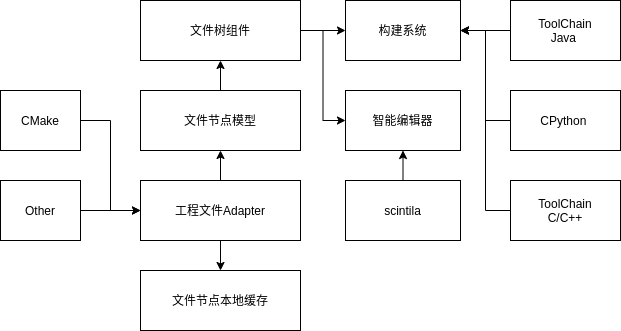

The diagram above was exported from draw.io. Its source (the exported page's mxGraphModel, read from the mxfile embedded in the PNG):
<mxGraphModel dx="1101" dy="795" grid="1" gridSize="10" guides="1" tooltips="1" connect="1" arrows="1" fold="1" page="1" pageScale="1" pageWidth="827" pageHeight="1169" math="0" shadow="0">
  <root>
    <mxCell id="0" />
    <mxCell id="1" parent="0" />
    <mxCell id="33" style="edgeStyle=orthogonalEdgeStyle;rounded=0;orthogonalLoop=1;jettySize=auto;html=1;entryX=0.5;entryY=1;entryDx=0;entryDy=0;exitX=0.5;exitY=0;exitDx=0;exitDy=0;" edge="1" parent="1" source="9" target="10">
      <mxGeometry relative="1" as="geometry">
        <mxPoint x="300" y="340" as="sourcePoint" />
      </mxGeometry>
    </mxCell>
    <mxCell id="9" value="scintila" style="rounded=0;whiteSpace=wrap;html=1;" vertex="1" parent="1">
      <mxGeometry x="425" y="330" width="115" height="60" as="geometry" />
    </mxCell>
    <mxCell id="10" value="智能编辑器" style="rounded=0;whiteSpace=wrap;html=1;" vertex="1" parent="1">
      <mxGeometry x="425" y="240" width="115" height="60" as="geometry" />
    </mxCell>
    <mxCell id="34" style="edgeStyle=orthogonalEdgeStyle;rounded=0;orthogonalLoop=1;jettySize=auto;html=1;exitX=0.5;exitY=0;exitDx=0;exitDy=0;" edge="1" parent="1" source="11" target="24">
      <mxGeometry relative="1" as="geometry" />
    </mxCell>
    <mxCell id="35" style="edgeStyle=orthogonalEdgeStyle;rounded=0;orthogonalLoop=1;jettySize=auto;html=1;exitX=1;exitY=0.5;exitDx=0;exitDy=0;entryX=0;entryY=0.5;entryDx=0;entryDy=0;" edge="1" parent="1" source="24" target="10">
      <mxGeometry relative="1" as="geometry" />
    </mxCell>
    <mxCell id="36" style="edgeStyle=orthogonalEdgeStyle;rounded=0;orthogonalLoop=1;jettySize=auto;html=1;exitX=1;exitY=0.5;exitDx=0;exitDy=0;entryX=0;entryY=0.5;entryDx=0;entryDy=0;" edge="1" parent="1" source="24" target="14">
      <mxGeometry relative="1" as="geometry" />
    </mxCell>
    <mxCell id="11" value="文件节点模型" style="rounded=0;whiteSpace=wrap;html=1;" vertex="1" parent="1">
      <mxGeometry x="220" y="240" width="160" height="60" as="geometry" />
    </mxCell>
    <mxCell id="14" value="构建系统" style="rounded=0;whiteSpace=wrap;html=1;" vertex="1" parent="1">
      <mxGeometry x="425" y="150" width="115" height="60" as="geometry" />
    </mxCell>
    <mxCell id="38" style="edgeStyle=orthogonalEdgeStyle;rounded=0;orthogonalLoop=1;jettySize=auto;html=1;entryX=1;entryY=0.5;entryDx=0;entryDy=0;" edge="1" parent="1" source="15" target="14">
      <mxGeometry relative="1" as="geometry" />
    </mxCell>
    <mxCell id="15" value="ToolChain&lt;br&gt;Java&amp;nbsp;" style="rounded=0;whiteSpace=wrap;html=1;" vertex="1" parent="1">
      <mxGeometry x="590" y="150" width="110" height="60" as="geometry" />
    </mxCell>
    <mxCell id="24" value="文件树组件" style="rounded=0;whiteSpace=wrap;html=1;" vertex="1" parent="1">
      <mxGeometry x="220" y="150" width="160" height="60" as="geometry" />
    </mxCell>
    <mxCell id="49" style="edgeStyle=orthogonalEdgeStyle;rounded=0;orthogonalLoop=1;jettySize=auto;html=1;entryX=0;entryY=0.5;entryDx=0;entryDy=0;" edge="1" parent="1" source="26" target="46">
      <mxGeometry relative="1" as="geometry" />
    </mxCell>
    <mxCell id="26" value="Other" style="rounded=0;whiteSpace=wrap;html=1;" vertex="1" parent="1">
      <mxGeometry x="80" y="330" width="80" height="60" as="geometry" />
    </mxCell>
    <mxCell id="48" style="edgeStyle=orthogonalEdgeStyle;rounded=0;orthogonalLoop=1;jettySize=auto;html=1;entryX=0;entryY=0.5;entryDx=0;entryDy=0;" edge="1" parent="1" source="27" target="46">
      <mxGeometry relative="1" as="geometry" />
    </mxCell>
    <mxCell id="27" value="CMake" style="rounded=0;whiteSpace=wrap;html=1;" vertex="1" parent="1">
      <mxGeometry x="80" y="240" width="80" height="60" as="geometry" />
    </mxCell>
    <mxCell id="40" style="edgeStyle=orthogonalEdgeStyle;rounded=0;orthogonalLoop=1;jettySize=auto;html=1;entryX=1;entryY=0.5;entryDx=0;entryDy=0;" edge="1" parent="1" source="39" target="14">
      <mxGeometry relative="1" as="geometry" />
    </mxCell>
    <mxCell id="39" value="CPython&amp;nbsp;" style="rounded=0;whiteSpace=wrap;html=1;" vertex="1" parent="1">
      <mxGeometry x="590" y="240" width="110" height="60" as="geometry" />
    </mxCell>
    <mxCell id="42" style="edgeStyle=orthogonalEdgeStyle;rounded=0;orthogonalLoop=1;jettySize=auto;html=1;entryX=1;entryY=0.5;entryDx=0;entryDy=0;" edge="1" parent="1" source="41" target="14">
      <mxGeometry relative="1" as="geometry" />
    </mxCell>
    <mxCell id="41" value="ToolChain&lt;br&gt;C/C++" style="rounded=0;whiteSpace=wrap;html=1;" vertex="1" parent="1">
      <mxGeometry x="590" y="330" width="110" height="60" as="geometry" />
    </mxCell>
    <mxCell id="51" style="edgeStyle=orthogonalEdgeStyle;rounded=0;orthogonalLoop=1;jettySize=auto;html=1;exitX=0.5;exitY=0;exitDx=0;exitDy=0;" edge="1" parent="1" source="46" target="11">
      <mxGeometry relative="1" as="geometry" />
    </mxCell>
    <mxCell id="53" style="edgeStyle=orthogonalEdgeStyle;rounded=0;orthogonalLoop=1;jettySize=auto;html=1;entryX=0.5;entryY=0;entryDx=0;entryDy=0;" edge="1" parent="1" source="46" target="52">
      <mxGeometry relative="1" as="geometry" />
    </mxCell>
    <mxCell id="46" value="工程文件Adapter" style="rounded=0;whiteSpace=wrap;html=1;" vertex="1" parent="1">
      <mxGeometry x="220" y="330" width="160" height="60" as="geometry" />
    </mxCell>
    <mxCell id="52" value="文件节点本地缓存" style="rounded=0;whiteSpace=wrap;html=1;" vertex="1" parent="1">
      <mxGeometry x="220" y="420" width="160" height="60" as="geometry" />
    </mxCell>
  </root>
</mxGraphModel>